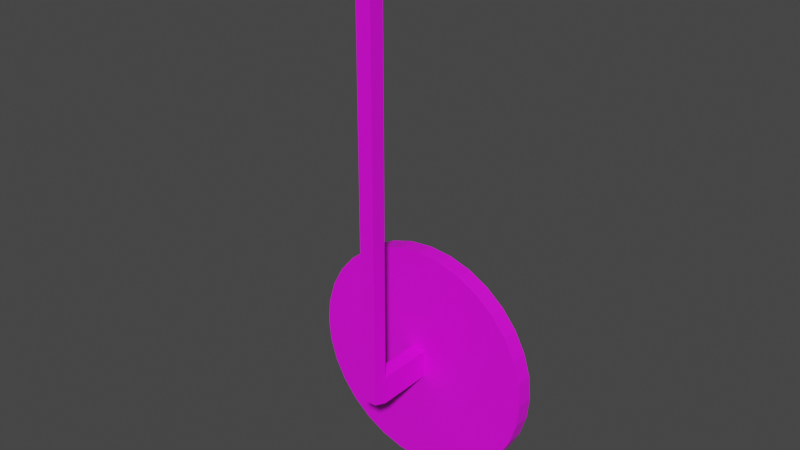 # Source: shootingtarget.blend  (saved by Blender 4.4.30; exported with 4.5.12 LTS)
import bpy
from mathutils import Matrix  # noqa: F401  (used for matrix-valued properties, if any)

bpy.ops.wm.read_factory_settings(use_empty=True)
scene = bpy.context.scene
scene.name = 'Scene'

# ---- collections
col_collection = bpy.data.collections.new('Collection'); scene.collection.children.link(col_collection)

# ---- images (referenced by path relative to the original .blend; pixels are not part of the script)
import os
ASSET_DIR = os.environ.get("B2B_ASSET_DIR", "")  # directory of the original .blend (textures are referenced by path, not embedded)
HERE = os.path.dirname(os.path.abspath(__file__))  # packed textures are extracted next to this script under _unpacked/

def load_image(name, relpath, width, height, colorspace="sRGB"):
    """Load a texture the original file referenced (path relative to the .blend, or extracted next to this script)."""
    p = next((c for c in (os.path.join(HERE, relpath), os.path.join(ASSET_DIR, relpath)) if relpath and os.path.exists(c)), "")
    if p:
        img = bpy.data.images.load(p, check_existing=True)
        img.name = name
    else:  # same state as the original file: an image datablock whose file is absent (Cycles renders it pink)
        img = bpy.data.images.new(name, width, height)
        img.source = "FILE"
        img.filepath = "//" + (relpath or name)
    img.colorspace_settings.name = colorspace
    return img
img_hardwood_jpg = load_image('hardwood.jpg', 'hardwood.jpg', 1024, 1024, 'sRGB')
img_metalbridgetoprailbig_jpg = load_image('metalbridgetoprailbig.jpg', 'metalbridgetoprailbig.jpg', 1024, 1024, 'sRGB')

# ---- materials (node trees are filled in below, after node groups)
mat_material_001 = bpy.data.materials.new('Material.001')
mat_material_002 = bpy.data.materials.new('Material.002')

# ---- material node trees
mat_material_001.use_nodes = True; mat_material_001.node_tree.nodes.clear()
_N = mat_material_001.node_tree.nodes; _L = mat_material_001.node_tree.links
n0 = _N.new('ShaderNodeBsdfPrincipled'); n0.name = 'Principled BSDF'; n0.location = (10, 300)
n1 = _N.new('ShaderNodeOutputMaterial'); n1.name = 'Material Output'; n1.location = (300, 300)
n2 = _N.new('ShaderNodeTexImage'); n2.name = 'Image Texture'; n2.location = (-536, 340)
n2.image = img_hardwood_jpg
_L.new(n0.outputs[0], n1.inputs[0])
_L.new(n2.outputs[0], n0.inputs[0])
n1.is_active_output = True
mat_material_002.use_nodes = True; mat_material_002.node_tree.nodes.clear()
_N = mat_material_002.node_tree.nodes; _L = mat_material_002.node_tree.links
n0 = _N.new('ShaderNodeBsdfPrincipled'); n0.name = 'Principled BSDF'; n0.location = (10, 300)
n1 = _N.new('ShaderNodeOutputMaterial'); n1.name = 'Material Output'; n1.location = (300, 300)
n2 = _N.new('ShaderNodeTexImage'); n2.name = 'Image Texture'; n2.location = (-538, 260)
n2.image = img_metalbridgetoprailbig_jpg
_L.new(n0.outputs[0], n1.inputs[0])
_L.new(n2.outputs[0], n0.inputs[0])
n1.is_active_output = True

# ---- world
world_world = bpy.data.worlds.new('World'); scene.world = world_world
world_world.use_nodes = True; world_world.node_tree.nodes.clear()
_N = world_world.node_tree.nodes; _L = world_world.node_tree.links
n0 = _N.new('ShaderNodeOutputWorld'); n0.name = 'World Output'; n0.location = (300, 300)
n1 = _N.new('ShaderNodeBackground'); n1.name = 'Background'; n1.location = (10, 300)
n1.inputs[0].default_value = (0.05088, 0.05088, 0.05088, 1.0)
_L.new(n1.outputs[0], n0.inputs[0])
n0.is_active_output = True
world_world.color = (0.05088, 0.05088, 0.05088)
world_world.use_sun_shadow = False
world_world.sun_shadow_jitter_overblur = 0.0

# ---- meshes
me_cylinder = bpy.data.meshes.new('Cylinder')
me_cylinder.from_pydata([(0.01324, 0.6031, -2.227), (0.01324, 0.4816, -2.227), (0.1777, 0.6031, -2.243), (0.1777, 0.4816, -2.243), (0.3359, 0.6031, -2.291), (0.3359, 0.4816, -2.291), (0.4817, 0.6031, -2.369), (0.4817, 0.4816, -2.369), (0.6095, 0.6031, -2.474), (0.6095, 0.4816, -2.474), (0.7143, 0.6031, -2.601), (0.7143, 0.4816, -2.601), (0.7923, 0.6031, -2.747), (0.7923, 0.4816, -2.747), (0.8402, 0.6031, -2.905), (0.8402, 0.4816, -2.905), (0.8564, 0.6031, -3.07), (0.8564, 0.4816, -3.07), (0.8402, 0.6031, -3.234), (0.8402, 0.4816, -3.234), (0.7923, 0.6031, -3.392), (0.7923, 0.4816, -3.392), (0.7143, 0.6031, -3.538), (0.7143, 0.4816, -3.538), (0.6095, 0.6031, -3.666), (0.6095, 0.4816, -3.666), (0.4817, 0.6031, -3.771), (0.4817, 0.4816, -3.771), (0.3359, 0.6031, -3.849), (0.3359, 0.4816, -3.849), (0.1777, 0.6031, -3.897), (0.1777, 0.4816, -3.897), (0.01324, 0.6031, -3.913), (0.01324, 0.4816, -3.913), (-0.1513, 0.6031, -3.897), (-0.1513, 0.4816, -3.897), (-0.3094, 0.6031, -3.849), (-0.3094, 0.4816, -3.849), (-0.4552, 0.6031, -3.771), (-0.4552, 0.4816, -3.771), (-0.583, 0.6031, -3.666), (-0.583, 0.4816, -3.666), (-0.6879, 0.6031, -3.538), (-0.6879, 0.4816, -3.538), (-0.7658, 0.6031, -3.392), (-0.7658, 0.4816, -3.392), (-0.8138, 0.6031, -3.234), (-0.8138, 0.4816, -3.234), (-0.83, 0.6031, -3.07), (-0.83, 0.4816, -3.07), (-0.8138, 0.6031, -2.905), (-0.8138, 0.4816, -2.905), (-0.7658, 0.6031, -2.747), (-0.7658, 0.4816, -2.747), (-0.6879, 0.6031, -2.601), (-0.6879, 0.4816, -2.601), (-0.583, 0.6031, -2.474), (-0.583, 0.4816, -2.474), (-0.4552, 0.6031, -2.369), (-0.4552, 0.4816, -2.369), (-0.3094, 0.6031, -2.291), (-0.3094, 0.4816, -2.291), (-0.1513, 0.6031, -2.243), (-0.1513, 0.4816, -2.243), (-0.04017, -0.03762, -3.137), (-0.04017, -0.03762, 0.03124), (-0.04017, 0.0692, -3.176), (-0.04017, 0.0692, 0.03124), (0.06665, -0.03762, -3.137), (0.06665, -0.03762, 0.03124), (0.06665, 0.0692, -3.176), (0.06665, 0.0692, 0.03124), (-0.04017, -0.03762, -2.219), (-0.04017, 0.0692, -2.219), (0.06665, 0.0692, -2.219), (0.06665, -0.03762, -2.219), (-0.04017, 0.0692, -2.973), (0.01324, 0.0692, -3.176), (0.06665, 0.0692, -2.973), (0.01324, 0.0692, -2.219), (0.01324, 0.0692, -2.973), (-0.04017, 0.5104, -2.973), (-0.04017, 0.5104, -3.176), (0.01324, 0.5104, -3.176), (0.06665, 0.5104, -2.973), (0.06665, 0.5104, -3.176), (0.01324, 0.5104, -2.973)], [], [(0, 1, 3, 2), (2, 3, 5, 4), (4, 5, 7, 6), (6, 7, 9, 8), (8, 9, 11, 10), (10, 11, 13, 12), (12, 13, 15, 14), (14, 15, 17, 16), (16, 17, 19, 18), (18, 19, 21, 20), (20, 21, 23, 22), (22, 23, 25, 24), (24, 25, 27, 26), (26, 27, 29, 28), (28, 29, 31, 30), (30, 31, 33, 32), (32, 33, 35, 34), (34, 35, 37, 36), (36, 37, 39, 38), (38, 39, 41, 40), (40, 41, 43, 42), (42, 43, 45, 44), (44, 45, 47, 46), (46, 47, 49, 48), (48, 49, 51, 50), (50, 51, 53, 52), (52, 53, 55, 54), (54, 55, 57, 56), (56, 57, 59, 58), (58, 59, 61, 60), (3, 1, 63, 61, 59, 57, 55, 53, 51, 49, 47, 45, 43, 41, 39, 37, 35, 33, 31, 29, 27, 25, 23, 21, 19, 17, 15, 13, 11, 9, 7, 5), (60, 61, 63, 62), (62, 63, 1, 0), (0, 2, 4, 6, 8, 10, 12, 14, 16, 18, 20, 22, 24, 26, 28, 30, 32, 34, 36, 38, 40, 42, 44, 46, 48, 50, 52, 54, 56, 58, 60, 62), (72, 65, 67, 73), (73, 67, 71, 74, 79), (74, 71, 69, 75), (75, 69, 65, 72), (66, 77, 70, 68, 64), (71, 67, 65, 69), (68, 75, 72, 64), (70, 78, 74, 75, 68), (80, 79, 74, 78), (64, 72, 73, 76, 66), (80, 78, 84, 86), (77, 66, 82, 83), (76, 73, 79, 80), (83, 86, 84, 85), (82, 81, 86, 83), (76, 80, 86, 81), (66, 76, 81, 82), (70, 77, 83, 85), (78, 70, 85, 84)])
me_cylinder.polygons.foreach_set('material_index', [0, 0, 0, 0, 0, 0, 0, 0, 0, 0, 0, 0, 0, 0, 0, 0, 0, 0, 0, 0, 0, 0, 0, 0, 0, 0, 0, 0, 0, 0, 0, 0, 0, 0, 1, 1, 1, 1, 1, 1, 1, 1, 1, 1, 1, 1, 1, 1, 1, 1, 1, 1, 1])
_uv = me_cylinder.uv_layers.new(name='UVMap')
_uv.uv.foreach_set('vector', [1.0, 0.5, 1.0, 1.0, 0.9688, 1.0, 0.9688, 0.5, 0.9688, 0.5, 0.9688, 1.0, 0.9375, 1.0, 0.9375, 0.5, 0.9375, 0.5, 0.9375, 1.0, 0.9062, 1.0, 0.9062, 0.5, 0.9062, 0.5, 0.9062, 1.0, 0.875, 1.0, 0.875, 0.5, 0.875, 0.5, 0.875, 1.0, 0.8438, 1.0, 0.8438, 0.5, 0.8438, 0.5, 0.8438, 1.0, 0.8125, 1.0, 0.8125, 0.5, 0.8125, 0.5, 0.8125, 1.0, 0.7812, 1.0, 0.7812, 0.5, 0.7812, 0.5, 0.7812, 1.0, 0.75, 1.0, 0.75, 0.5, 0.75, 0.5, 0.75, 1.0, 0.7188, 1.0, 0.7188, 0.5, 0.7188, 0.5, 0.7188, 1.0, 0.6875, 1.0, 0.6875, 0.5, 0.6875, 0.5, 0.6875, 1.0, 0.6562, 1.0, 0.6562, 0.5, 0.6562, 0.5, 0.6562, 1.0, 0.625, 1.0, 0.625, 0.5, 0.625, 0.5, 0.625, 1.0, 0.5938, 1.0, 0.5938, 0.5, 0.5938, 0.5, 0.5938, 1.0, 0.5625, 1.0, 0.5625, 0.5, 0.5625, 0.5, 0.5625, 1.0, 0.5312, 1.0, 0.5312, 0.5, 0.5312, 0.5, 0.5312, 1.0, 0.5, 1.0, 0.5, 0.5, 0.5, 0.5, 0.5, 1.0, 0.4688, 1.0, 0.4688, 0.5, 0.4688, 0.5, 0.4688, 1.0, 0.4375, 1.0, 0.4375, 0.5, 0.4375, 0.5, 0.4375, 1.0, 0.4062, 1.0, 0.4062, 0.5, 0.4062, 0.5, 0.4062, 1.0, 0.375, 1.0, 0.375, 0.5, 0.375, 0.5, 0.375, 1.0, 0.3438, 1.0, 0.3438, 0.5, 0.3438, 0.5, 0.3438, 1.0, 0.3125, 1.0, 0.3125, 0.5, 0.3125, 0.5, 0.3125, 1.0, 0.2812, 1.0, 0.2812, 0.5, 0.2812, 0.5, 0.2812, 1.0, 0.25, 1.0, 0.25, 0.5, 0.25, 0.5, 0.25, 1.0, 0.2188, 1.0, 0.2188, 0.5, 0.2188, 0.5, 0.2188, 1.0, 0.1875, 1.0, 0.1875, 0.5, 0.1875, 0.5, 0.1875, 1.0, 0.1562, 1.0, 0.1562, 0.5, 0.1562, 0.5, 0.1562, 1.0, 0.125, 1.0, 0.125, 0.5, 0.125, 0.5, 0.125, 1.0, 0.09375, 1.0, 0.09375, 0.5, 0.09375, 0.5, 0.09375, 1.0, 0.0625, 1.0, 0.0625, 0.5, 0.2968, 0.4854, 0.25, 0.49, 0.2032, 0.4854, 0.1582, 0.4717, 0.1167, 0.4496, 0.08029, 0.4197, 0.05045, 0.3833, 0.02827, 0.3418, 0.01461, 0.2968, 0.01, 0.25, 0.01461, 0.2032, 0.02827, 0.1582, 0.05045, 0.1167, 0.08029, 0.08029, 0.1167, 0.05045, 0.1582, 0.02827, 0.2032, 0.01461, 0.25, 0.01, 0.2968, 0.01461, 0.3418, 0.02827, 0.3833, 0.05045, 0.4197, 0.08029, 0.4496, 0.1167, 0.4717, 0.1582, 0.4854, 0.2032, 0.49, 0.25, 0.4854, 0.2968, 0.4717, 0.3418, 0.4496, 0.3833, 0.4197, 0.4197, 0.3833, 0.4496, 0.3418, 0.4717, 0.0625, 0.5, 0.0625, 1.0, 0.03125, 1.0, 0.03125, 0.5, 0.03125, 0.5, 0.03125, 1.0, 0.0, 1.0, 0.0, 0.5, 0.75, 0.49, 0.7968, 0.4854, 0.8418, 0.4717, 0.8833, 0.4496, 0.9197, 0.4197, 0.9496, 0.3833, 0.9717, 0.3418, 0.9854, 0.2968, 0.99, 0.25, 0.9854, 0.2032, 0.9717, 0.1582, 0.9496, 0.1167, 0.9197, 0.08029, 0.8833, 0.05045, 0.8418, 0.02827, 0.7968, 0.01461, 0.75, 0.01, 0.7032, 0.01461, 0.6582, 0.02827, 0.6167, 0.05045, 0.5803, 0.08029, 0.5504, 0.1167, 0.5283, 0.1582, 0.5146, 0.2032, 0.51, 0.25, 0.5146, 0.2968, 0.5283, 0.3418, 0.5504, 0.3833, 0.5803, 0.4197, 0.6167, 0.4496, 0.6582, 0.4717, 0.7032, 0.4854, 0.1887, 0.7903, -4.578e-09, 0.7903, 7.052e-09, 0.6363, 0.1887, 0.6363, 0.846, 0.1887, 0.846, 0.0, 1.0, 0.0, 1.0, 0.1887, 0.923, 0.1887, 0.4576, 0.154, 0.2689, 0.154, 0.2689, 2.03e-08, 0.4576, 3.455e-08, 0.6919, 0.825, 0.6919, 0.6363, 0.846, 0.6363, 0.846, 0.825, 0.6919, 0.1541, 0.6149, 0.1541, 0.5379, 0.1541, 0.5379, -1.836e-08, 0.6919, -1.836e-08, 0.154, 0.9444, 0.0, 0.9444, 0.0, 0.7903, 0.154, 0.7903, 0.6919, 0.902, 0.6919, 0.825, 0.846, 0.825, 0.846, 0.902, 0.5379, 0.154, 0.5209, 0.154, 0.4576, 0.154, 0.4576, 3.455e-08, 0.5346, 4.036e-08, 0.923, 0.2519, 0.923, 0.1887, 1.0, 0.1887, 1.0, 0.2519, 0.2657, 0.7903, 0.1887, 0.7903, 0.1887, 0.6363, 0.2519, 0.6363, 0.2689, 0.6363, 0.7689, -1.836e-08, 0.846, -1.836e-08, 0.846, 0.6363, 0.7689, 0.6363, 0.6149, 0.1541, 0.6919, 0.1541, 0.6919, 0.7903, 0.6149, 0.7903, 0.846, 0.2519, 0.846, 0.1887, 0.923, 0.1887, 0.923, 0.2519, 0.8629, 0.329, 0.846, 0.329, 0.846, 0.2519, 0.8629, 0.2519, 0.8629, 0.406, 0.846, 0.406, 0.846, 0.329, 0.8629, 0.329, 0.6919, -1.836e-08, 0.7689, -1.836e-08, 0.7689, 0.6363, 0.6919, 0.6363, 0.2689, 0.6363, 0.2519, 0.6363, 0.2519, 5.575e-08, 0.2689, 5.703e-08, 0.5379, 0.1541, 0.6149, 0.1541, 0.6149, 0.7903, 0.5379, 0.7903, 0.5209, 0.154, 0.5379, 0.154, 0.5379, 0.7903, 0.5209, 0.7903])
me_cylinder.materials.append(mat_material_001)
me_cylinder.materials.append(mat_material_002)
me_cylinder.update()

# ---- objects
ob_model = bpy.data.objects.new('model', me_cylinder)

# ---- transforms, parenting, visibility, modifiers, constraints
ob_model.location = (0.0, 0.0, 0.0)

# ---- collection membership
col_collection.objects.link(ob_model)

# ---- scene / render settings (as saved in the file)
scene.frame_start = 1; scene.frame_end = 250; scene.frame_set(1)
scene.render.engine = 'BLENDER_EEVEE_NEXT'
scene.cycles.use_denoising = False
scene.cycles.samples = 128
scene.cycles.sampling_pattern = 'TABULATED_SOBOL'
scene.cycles.use_adaptive_sampling = False
scene.cycles.use_light_tree = False
scene.view_settings.view_transform = 'Filmic'
bpy.context.view_layer.update()

# ---- added for rendering (the .blend has no active camera and no usable light): camera, sun
cam_auto = bpy.data.cameras.new('AutoCamera')
cam_auto.lens = 50.0
cam_auto.sensor_width = 36.0
cam_auto.clip_end = 1000.0
ob_auto_camera = bpy.data.objects.new('AutoCamera', cam_auto)
scene.collection.objects.link(ob_auto_camera)
ob_auto_camera.location = (4.02614, -4.53275, 1.26944)
ob_auto_camera.rotation_euler = (1.09748, -7.21219e-08, 0.694738)
scene.camera = ob_auto_camera
light_auto_sun = bpy.data.lights.new('AutoSun', 'SUN')
light_auto_sun.energy = 3.0
light_auto_sun.angle = 0.0523599
ob_auto_sun = bpy.data.objects.new('AutoSun', light_auto_sun)
scene.collection.objects.link(ob_auto_sun)
ob_auto_sun.rotation_euler = (0.872665, 0.174533, 0.523599)
bpy.context.view_layer.update()
